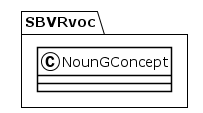

The diagram above was rendered by PlantUML. Its source (embedded in the PNG):
@startuml
!theme plain
package SBVRvoc {
class NounGConcept {
}
}
@enduml